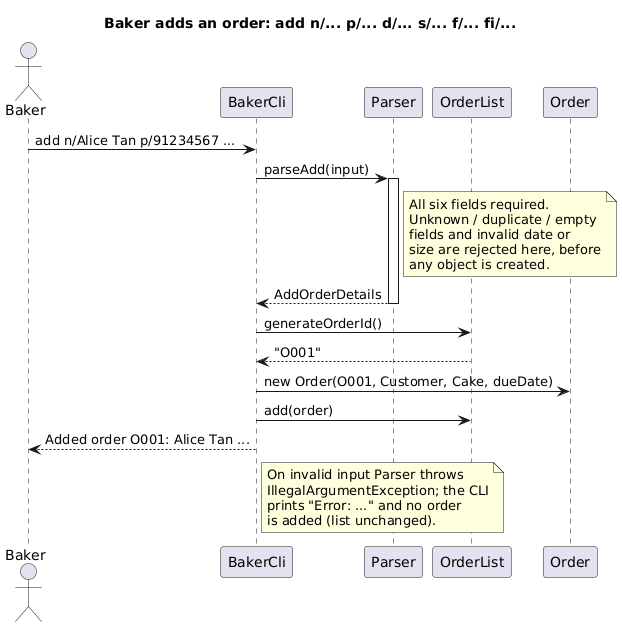

The diagram above was rendered by PlantUML. Its source (embedded in the PNG):
@startuml AddOrderSequenceDiagram
!pragma layout smetana
title Baker adds an order: add n/... p/... d/... s/... f/... fi/...

actor Baker
participant "BakerCli" as Cli
participant "Parser" as Parser
participant "OrderList" as List
participant "Order" as Order

Baker -> Cli : add n/Alice Tan p/91234567 ...
Cli -> Parser : parseAdd(input)
activate Parser
note right of Parser
  All six fields required.
  Unknown / duplicate / empty
  fields and invalid date or
  size are rejected here, before
  any object is created.
end note
Parser --> Cli : AddOrderDetails
deactivate Parser
Cli -> List : generateOrderId()
List --> Cli : "O001"
Cli -> Order : new Order(O001, Customer, Cake, dueDate)
Cli -> List : add(order)
Cli --> Baker : Added order O001: Alice Tan ...
note right of Cli
  On invalid input Parser throws
  IllegalArgumentException; the CLI
  prints "Error: ..." and no order
  is added (list unchanged).
end note
@enduml